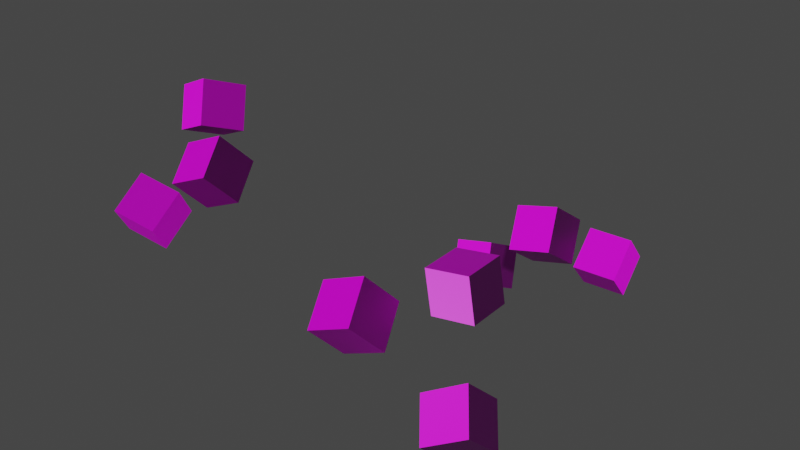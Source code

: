 # Source: boxes001.blend  (saved by Blender 2.80.45; exported with 4.5.12 LTS)
import bpy
from mathutils import Matrix  # noqa: F401  (used for matrix-valued properties, if any)

bpy.ops.wm.read_factory_settings(use_empty=True)
scene = bpy.context.scene
scene.name = 'Scene'

# ---- collections
col_collection = bpy.data.collections.new('Collection'); scene.collection.children.link(col_collection)

# ---- images (referenced by path relative to the original .blend; pixels are not part of the script)
import os
ASSET_DIR = os.environ.get("B2B_ASSET_DIR", "")  # directory of the original .blend (textures are referenced by path, not embedded)
HERE = os.path.dirname(os.path.abspath(__file__))  # packed textures are extracted next to this script under _unpacked/

def load_image(name, relpath, width, height, colorspace="sRGB"):
    """Load a texture the original file referenced (path relative to the .blend, or extracted next to this script)."""
    p = next((c for c in (os.path.join(HERE, relpath), os.path.join(ASSET_DIR, relpath)) if relpath and os.path.exists(c)), "")
    if p:
        img = bpy.data.images.load(p, check_existing=True)
        img.name = name
    else:  # same state as the original file: an image datablock whose file is absent (Cycles renders it pink)
        img = bpy.data.images.new(name, width, height)
        img.source = "FILE"
        img.filepath = "//" + (relpath or name)
    img.colorspace_settings.name = colorspace
    return img
img_box2_normal_png = load_image('box2_normal.png', 'box2_normal.png', 1024, 1024, 'Non-Color')
img_box2_diffuse_png = load_image('box2_diffuse.png', 'box2_diffuse.png', 1024, 1024, 'sRGB')
img_box1_normal_png = load_image('box1_normal.png', 'box1_normal.png', 1024, 1024, 'Non-Color')
img_box1_diffuse_png_001 = load_image('box1_diffuse.png.001', 'box1_diffuse.png', 1024, 1024, 'sRGB')

# ---- materials (node trees are filled in below, after node groups)
mat_materialredwood = bpy.data.materials.new('MaterialRedWood')
mat_materialredwood.alpha_threshold = 0.0
mat_materialredwood.use_transparent_shadow = False
mat_materialredwood.roughness = 0.5
mat_materialredwood.line_color = (0.0, 0.0, 0.0, 1.0)
mat_materialdarkwood = bpy.data.materials.new('MaterialDarkWood')
mat_materialdarkwood.alpha_threshold = 0.0
mat_materialdarkwood.use_transparent_shadow = False
mat_materialdarkwood.roughness = 0.5
mat_materialdarkwood.line_color = (0.0, 0.0, 0.0, 1.0)
mat_materialyellowwood = bpy.data.materials.new('MaterialYellowWood')
mat_materialyellowwood.alpha_threshold = 0.0
mat_materialyellowwood.use_transparent_shadow = False
mat_materialyellowwood.roughness = 0.5
mat_materialyellowwood.line_color = (0.0, 0.0, 0.0, 1.0)

# ---- material node trees
mat_materialredwood.use_nodes = True; mat_materialredwood.node_tree.nodes.clear()
_N = mat_materialredwood.node_tree.nodes; _L = mat_materialredwood.node_tree.links
n0 = _N.new('ShaderNodeBsdfPrincipled'); n0.name = 'Principled BSDF'; n0.location = (10, 300)
n0.distribution = 'GGX'
n0.subsurface_method = 'BURLEY'
n0.inputs[3].default_value = 1.45
n1 = _N.new('ShaderNodeTexImage'); n1.name = 'Image Texture.001'; n1.location = (-644, -19)
n2 = _N.new('ShaderNodeNormalMap'); n2.name = 'Normal Map'; n2.location = (-317, -98)
n3 = _N.new('ShaderNodeOutputMaterial'); n3.name = 'Material Output'; n3.location = (387, 305)
n4 = _N.new('ShaderNodeTexImage'); n4.name = 'Image Texture'; n4.location = (-649, 295)
_L.new(n0.outputs[0], n3.inputs[0])
_L.new(n4.outputs[0], n0.inputs[0])
_L.new(n2.outputs[0], n0.inputs[5])
_L.new(n1.outputs[0], n2.inputs[1])
n3.is_active_output = True
mat_materialdarkwood.use_nodes = True; mat_materialdarkwood.node_tree.nodes.clear()
_N = mat_materialdarkwood.node_tree.nodes; _L = mat_materialdarkwood.node_tree.links
n0 = _N.new('ShaderNodeBsdfPrincipled'); n0.name = 'Principled BSDF'; n0.location = (10, 300)
n0.distribution = 'GGX'
n0.subsurface_method = 'BURLEY'
n0.inputs[3].default_value = 1.45
n1 = _N.new('ShaderNodeTexImage'); n1.name = 'Image Texture.001'; n1.location = (-644, -19)
n1.image = img_box2_normal_png
n2 = _N.new('ShaderNodeNormalMap'); n2.name = 'Normal Map'; n2.location = (-317, -98)
n3 = _N.new('ShaderNodeOutputMaterial'); n3.name = 'Material Output'; n3.location = (387, 305)
n4 = _N.new('ShaderNodeTexImage'); n4.name = 'Image Texture'; n4.location = (-649, 295)
n4.image = img_box2_diffuse_png
_L.new(n0.outputs[0], n3.inputs[0])
_L.new(n4.outputs[0], n0.inputs[0])
_L.new(n2.outputs[0], n0.inputs[5])
_L.new(n1.outputs[0], n2.inputs[1])
n3.is_active_output = True
mat_materialyellowwood.use_nodes = True; mat_materialyellowwood.node_tree.nodes.clear()
_N = mat_materialyellowwood.node_tree.nodes; _L = mat_materialyellowwood.node_tree.links
n0 = _N.new('ShaderNodeBsdfPrincipled'); n0.name = 'Principled BSDF'; n0.location = (10, 300)
n0.distribution = 'GGX'
n0.subsurface_method = 'BURLEY'
n0.inputs[3].default_value = 1.45
n1 = _N.new('ShaderNodeTexImage'); n1.name = 'Image Texture.001'; n1.location = (-644, -19)
n1.image = img_box1_normal_png
n2 = _N.new('ShaderNodeNormalMap'); n2.name = 'Normal Map'; n2.location = (-317, -98)
n3 = _N.new('ShaderNodeOutputMaterial'); n3.name = 'Material Output'; n3.location = (387, 305)
n4 = _N.new('ShaderNodeTexImage'); n4.name = 'Image Texture'; n4.location = (-649, 295)
n4.image = img_box1_diffuse_png_001
_L.new(n0.outputs[0], n3.inputs[0])
_L.new(n4.outputs[0], n0.inputs[0])
_L.new(n2.outputs[0], n0.inputs[5])
_L.new(n1.outputs[0], n2.inputs[1])
n3.is_active_output = True

# ---- world
world_world = bpy.data.worlds.new('World'); scene.world = world_world
world_world.use_nodes = True; world_world.node_tree.nodes.clear()
_N = world_world.node_tree.nodes; _L = world_world.node_tree.links
n0 = _N.new('ShaderNodeOutputWorld'); n0.name = 'World Output'; n0.location = (300, 300)
n1 = _N.new('ShaderNodeBackground'); n1.name = 'Background'; n1.location = (10, 300)
n1.inputs[0].default_value = (0.05088, 0.05088, 0.05088, 1.0)
_L.new(n1.outputs[0], n0.inputs[0])
n0.is_active_output = True
world_world.color = (0.05088, 0.05088, 0.05088)
world_world.use_sun_shadow = False
world_world.sun_shadow_jitter_overblur = 0.0

# ---- meshes
me_cube = bpy.data.meshes.new('Cube')
me_cube.from_pydata([(1.0, 1.0, 1.0), (1.0, 1.0, -1.0), (1.0, -1.0, 1.0), (1.0, -1.0, -1.0), (-1.0, 1.0, 1.0), (-1.0, 1.0, -1.0), (-1.0, -1.0, 1.0), (-1.0, -1.0, -1.0)], [], [(0, 4, 6, 2), (3, 2, 6, 7), (7, 6, 4, 5), (5, 1, 3, 7), (1, 0, 2, 3), (5, 4, 0, 1)])
_uv = me_cube.uv_layers.new(name='UVMap')
_uv.uv.foreach_set('vector', [0.0, 0.0, 1.0, 0.0, 1.0, 1.0, 0.0, 1.0, 0.0, 0.0, 1.0, 0.0, 1.0, 1.0, 0.0, 1.0, 0.0, 0.0, 1.0, 0.0, 1.0, 1.0, 0.0, 1.0, 0.0, 0.0, 1.0, 0.0, 1.0, 1.0, 0.0, 1.0, 0.0, 0.0, 1.0, 0.0, 1.0, 1.0, 0.0, 1.0, 0.0, 0.0, 1.0, 0.0, 1.0, 1.0, 0.0, 1.0])
me_cube.materials.append(mat_materialredwood)
me_cube.use_remesh_preserve_volume = False
me_cube.use_remesh_preserve_attributes = False
me_cube.use_mirror_vertex_groups = False
me_cube.update()
me_cube_001 = bpy.data.meshes.new('Cube.001')
me_cube_001.from_pydata([(1.0, 1.0, 1.0), (1.0, 1.0, -1.0), (1.0, -1.0, 1.0), (1.0, -1.0, -1.0), (-1.0, 1.0, 1.0), (-1.0, 1.0, -1.0), (-1.0, -1.0, 1.0), (-1.0, -1.0, -1.0)], [], [(0, 4, 6, 2), (3, 2, 6, 7), (7, 6, 4, 5), (5, 1, 3, 7), (1, 0, 2, 3), (5, 4, 0, 1)])
_uv = me_cube_001.uv_layers.new(name='UVMap')
_uv.uv.foreach_set('vector', [0.0, 0.0, 1.0, 0.0, 1.0, 1.0, 0.0, 1.0, 0.0, 0.0, 1.0, 0.0, 1.0, 1.0, 0.0, 1.0, 0.0, 0.0, 1.0, 0.0, 1.0, 1.0, 0.0, 1.0, 0.0, 0.0, 1.0, 0.0, 1.0, 1.0, 0.0, 1.0, 0.0, 0.0, 1.0, 0.0, 1.0, 1.0, 0.0, 1.0, 0.0, 0.0, 1.0, 0.0, 1.0, 1.0, 0.0, 1.0])
me_cube_001.materials.append(mat_materialredwood)
me_cube_001.use_remesh_preserve_volume = False
me_cube_001.use_remesh_preserve_attributes = False
me_cube_001.use_mirror_vertex_groups = False
me_cube_001.update()
me_cube_002 = bpy.data.meshes.new('Cube.002')
me_cube_002.from_pydata([(1.0, 1.0, 1.0), (1.0, 1.0, -1.0), (1.0, -1.0, 1.0), (1.0, -1.0, -1.0), (-1.0, 1.0, 1.0), (-1.0, 1.0, -1.0), (-1.0, -1.0, 1.0), (-1.0, -1.0, -1.0)], [], [(0, 4, 6, 2), (3, 2, 6, 7), (7, 6, 4, 5), (5, 1, 3, 7), (1, 0, 2, 3), (5, 4, 0, 1)])
_uv = me_cube_002.uv_layers.new(name='UVMap')
_uv.uv.foreach_set('vector', [0.0, 0.0, 1.0, 0.0, 1.0, 1.0, 0.0, 1.0, 0.0, 0.0, 1.0, 0.0, 1.0, 1.0, 0.0, 1.0, 0.0, 0.0, 1.0, 0.0, 1.0, 1.0, 0.0, 1.0, 0.0, 0.0, 1.0, 0.0, 1.0, 1.0, 0.0, 1.0, 0.0, 0.0, 1.0, 0.0, 1.0, 1.0, 0.0, 1.0, 0.0, 0.0, 1.0, 0.0, 1.0, 1.0, 0.0, 1.0])
me_cube_002.materials.append(mat_materialredwood)
me_cube_002.use_remesh_preserve_volume = False
me_cube_002.use_remesh_preserve_attributes = False
me_cube_002.use_mirror_vertex_groups = False
me_cube_002.update()
me_cube_003 = bpy.data.meshes.new('Cube.003')
me_cube_003.from_pydata([(1.0, 1.0, 1.0), (1.0, 1.0, -1.0), (1.0, -1.0, 1.0), (1.0, -1.0, -1.0), (-1.0, 1.0, 1.0), (-1.0, 1.0, -1.0), (-1.0, -1.0, 1.0), (-1.0, -1.0, -1.0)], [], [(0, 4, 6, 2), (3, 2, 6, 7), (7, 6, 4, 5), (5, 1, 3, 7), (1, 0, 2, 3), (5, 4, 0, 1)])
_uv = me_cube_003.uv_layers.new(name='UVMap')
_uv.uv.foreach_set('vector', [0.0, 0.0, 1.0, 0.0, 1.0, 1.0, 0.0, 1.0, 0.0, 0.0, 1.0, 0.0, 1.0, 1.0, 0.0, 1.0, 0.0, 0.0, 1.0, 0.0, 1.0, 1.0, 0.0, 1.0, 0.0, 0.0, 1.0, 0.0, 1.0, 1.0, 0.0, 1.0, 0.0, 0.0, 1.0, 0.0, 1.0, 1.0, 0.0, 1.0, 0.0, 0.0, 1.0, 0.0, 1.0, 1.0, 0.0, 1.0])
me_cube_003.materials.append(mat_materialdarkwood)
me_cube_003.use_remesh_preserve_volume = False
me_cube_003.use_remesh_preserve_attributes = False
me_cube_003.use_mirror_vertex_groups = False
me_cube_003.update()
me_cube_004 = bpy.data.meshes.new('Cube.004')
me_cube_004.from_pydata([(1.0, 1.0, 1.0), (1.0, 1.0, -1.0), (1.0, -1.0, 1.0), (1.0, -1.0, -1.0), (-1.0, 1.0, 1.0), (-1.0, 1.0, -1.0), (-1.0, -1.0, 1.0), (-1.0, -1.0, -1.0)], [], [(0, 4, 6, 2), (3, 2, 6, 7), (7, 6, 4, 5), (5, 1, 3, 7), (1, 0, 2, 3), (5, 4, 0, 1)])
_uv = me_cube_004.uv_layers.new(name='UVMap')
_uv.uv.foreach_set('vector', [0.0, 0.0, 1.0, 0.0, 1.0, 1.0, 0.0, 1.0, 0.0, 0.0, 1.0, 0.0, 1.0, 1.0, 0.0, 1.0, 0.0, 0.0, 1.0, 0.0, 1.0, 1.0, 0.0, 1.0, 0.0, 0.0, 1.0, 0.0, 1.0, 1.0, 0.0, 1.0, 0.0, 0.0, 1.0, 0.0, 1.0, 1.0, 0.0, 1.0, 0.0, 0.0, 1.0, 0.0, 1.0, 1.0, 0.0, 1.0])
me_cube_004.materials.append(mat_materialdarkwood)
me_cube_004.use_remesh_preserve_volume = False
me_cube_004.use_remesh_preserve_attributes = False
me_cube_004.use_mirror_vertex_groups = False
me_cube_004.update()
me_cube_005 = bpy.data.meshes.new('Cube.005')
me_cube_005.from_pydata([(1.0, 1.0, 1.0), (1.0, 1.0, -1.0), (1.0, -1.0, 1.0), (1.0, -1.0, -1.0), (-1.0, 1.0, 1.0), (-1.0, 1.0, -1.0), (-1.0, -1.0, 1.0), (-1.0, -1.0, -1.0)], [], [(0, 4, 6, 2), (3, 2, 6, 7), (7, 6, 4, 5), (5, 1, 3, 7), (1, 0, 2, 3), (5, 4, 0, 1)])
_uv = me_cube_005.uv_layers.new(name='UVMap')
_uv.uv.foreach_set('vector', [0.0, 0.0, 1.0, 0.0, 1.0, 1.0, 0.0, 1.0, 0.0, 0.0, 1.0, 0.0, 1.0, 1.0, 0.0, 1.0, 0.0, 0.0, 1.0, 0.0, 1.0, 1.0, 0.0, 1.0, 0.0, 0.0, 1.0, 0.0, 1.0, 1.0, 0.0, 1.0, 0.0, 0.0, 1.0, 0.0, 1.0, 1.0, 0.0, 1.0, 0.0, 0.0, 1.0, 0.0, 1.0, 1.0, 0.0, 1.0])
me_cube_005.materials.append(mat_materialdarkwood)
me_cube_005.use_remesh_preserve_volume = False
me_cube_005.use_remesh_preserve_attributes = False
me_cube_005.use_mirror_vertex_groups = False
me_cube_005.update()
me_cube_006 = bpy.data.meshes.new('Cube.006')
me_cube_006.from_pydata([(1.0, 1.0, 1.0), (1.0, 1.0, -1.0), (1.0, -1.0, 1.0), (1.0, -1.0, -1.0), (-1.0, 1.0, 1.0), (-1.0, 1.0, -1.0), (-1.0, -1.0, 1.0), (-1.0, -1.0, -1.0)], [], [(0, 4, 6, 2), (3, 2, 6, 7), (7, 6, 4, 5), (5, 1, 3, 7), (1, 0, 2, 3), (5, 4, 0, 1)])
_uv = me_cube_006.uv_layers.new(name='UVMap')
_uv.uv.foreach_set('vector', [0.0, 0.0, 1.0, 0.0, 1.0, 1.0, 0.0, 1.0, 0.0, 0.0, 1.0, 0.0, 1.0, 1.0, 0.0, 1.0, 0.0, 0.0, 1.0, 0.0, 1.0, 1.0, 0.0, 1.0, 0.0, 0.0, 1.0, 0.0, 1.0, 1.0, 0.0, 1.0, 0.0, 0.0, 1.0, 0.0, 1.0, 1.0, 0.0, 1.0, 0.0, 0.0, 1.0, 0.0, 1.0, 1.0, 0.0, 1.0])
me_cube_006.materials.append(mat_materialyellowwood)
me_cube_006.use_remesh_preserve_volume = False
me_cube_006.use_remesh_preserve_attributes = False
me_cube_006.use_mirror_vertex_groups = False
me_cube_006.update()
me_cube_007 = bpy.data.meshes.new('Cube.007')
me_cube_007.from_pydata([(1.0, 1.0, 1.0), (1.0, 1.0, -1.0), (1.0, -1.0, 1.0), (1.0, -1.0, -1.0), (-1.0, 1.0, 1.0), (-1.0, 1.0, -1.0), (-1.0, -1.0, 1.0), (-1.0, -1.0, -1.0)], [], [(0, 4, 6, 2), (3, 2, 6, 7), (7, 6, 4, 5), (5, 1, 3, 7), (1, 0, 2, 3), (5, 4, 0, 1)])
_uv = me_cube_007.uv_layers.new(name='UVMap')
_uv.uv.foreach_set('vector', [0.0, 0.0, 1.0, 0.0, 1.0, 1.0, 0.0, 1.0, 0.0, 0.0, 1.0, 0.0, 1.0, 1.0, 0.0, 1.0, 0.0, 0.0, 1.0, 0.0, 1.0, 1.0, 0.0, 1.0, 0.0, 0.0, 1.0, 0.0, 1.0, 1.0, 0.0, 1.0, 0.0, 0.0, 1.0, 0.0, 1.0, 1.0, 0.0, 1.0, 0.0, 0.0, 1.0, 0.0, 1.0, 1.0, 0.0, 1.0])
me_cube_007.materials.append(mat_materialyellowwood)
me_cube_007.use_remesh_preserve_volume = False
me_cube_007.use_remesh_preserve_attributes = False
me_cube_007.use_mirror_vertex_groups = False
me_cube_007.update()
me_cube_008 = bpy.data.meshes.new('Cube.008')
me_cube_008.from_pydata([(1.0, 1.0, 1.0), (1.0, 1.0, -1.0), (1.0, -1.0, 1.0), (1.0, -1.0, -1.0), (-1.0, 1.0, 1.0), (-1.0, 1.0, -1.0), (-1.0, -1.0, 1.0), (-1.0, -1.0, -1.0)], [], [(0, 4, 6, 2), (3, 2, 6, 7), (7, 6, 4, 5), (5, 1, 3, 7), (1, 0, 2, 3), (5, 4, 0, 1)])
_uv = me_cube_008.uv_layers.new(name='UVMap')
_uv.uv.foreach_set('vector', [0.0, 0.0, 1.0, 0.0, 1.0, 1.0, 0.0, 1.0, 0.0, 0.0, 1.0, 0.0, 1.0, 1.0, 0.0, 1.0, 0.0, 0.0, 1.0, 0.0, 1.0, 1.0, 0.0, 1.0, 0.0, 0.0, 1.0, 0.0, 1.0, 1.0, 0.0, 1.0, 0.0, 0.0, 1.0, 0.0, 1.0, 1.0, 0.0, 1.0, 0.0, 0.0, 1.0, 0.0, 1.0, 1.0, 0.0, 1.0])
me_cube_008.materials.append(mat_materialyellowwood)
me_cube_008.use_remesh_preserve_volume = False
me_cube_008.use_remesh_preserve_attributes = False
me_cube_008.use_mirror_vertex_groups = False
me_cube_008.update()

# ---- objects
ob_cuberedwood_001 = bpy.data.objects.new('CubeRedWood.001', me_cube)
ob_cuberedwood_000 = bpy.data.objects.new('CubeRedWood.000', me_cube_001)
ob_cuberedwood_002 = bpy.data.objects.new('CubeRedWood.002', me_cube_002)
ob_cubedarkwood_002 = bpy.data.objects.new('CubeDarkWood.002', me_cube_003)
ob_cubedarkwood_001 = bpy.data.objects.new('CubeDarkWood.001', me_cube_004)
ob_cubedarkwood_000 = bpy.data.objects.new('CubeDarkWood.000', me_cube_005)
ob_cubeyellowwood_000 = bpy.data.objects.new('CubeYellowWood.000', me_cube_006)
ob_cubeyellowwood_001 = bpy.data.objects.new('CubeYellowWood.001', me_cube_007)
ob_cubeyellowwood_002 = bpy.data.objects.new('CubeYellowWood.002', me_cube_008)

# ---- transforms, parenting, visibility, modifiers, constraints
ob_cuberedwood_001.location = (3.155, 5.756, 5.419)
ob_cuberedwood_001.rotation_euler = (-0.4648, -0.2511, -0.03106)
ob_cuberedwood_001.lock_rotations_4d = False
ob_cuberedwood_001.empty_display_type = 'ARROWS'
ob_cuberedwood_001.lineart.crease_threshold = 0.0
ob_cuberedwood_000.location = (8.487, 7.782, 6.569)
ob_cuberedwood_000.rotation_euler = (-0.767, -0.03063, -3.051)
ob_cuberedwood_000.lock_rotations_4d = False
ob_cuberedwood_000.empty_display_type = 'ARROWS'
ob_cuberedwood_000.lineart.crease_threshold = 0.0
ob_cuberedwood_002.location = (7.074, 4.564, 8.783)
ob_cuberedwood_002.rotation_euler = (-0.3035, 0.6184, 1.426)
ob_cuberedwood_002.lock_rotations_4d = False
ob_cuberedwood_002.empty_display_type = 'ARROWS'
ob_cuberedwood_002.lineart.crease_threshold = 0.0
ob_cubedarkwood_002.location = (-5.875, -6.255, 9.943)
ob_cubedarkwood_002.rotation_euler = (0.6721, 0.2678, 0.2289)
ob_cubedarkwood_002.lock_rotations_4d = False
ob_cubedarkwood_002.empty_display_type = 'ARROWS'
ob_cubedarkwood_002.lineart.crease_threshold = 0.0
ob_cubedarkwood_001.location = (-5.678, -2.637, 13.66)
ob_cubedarkwood_001.rotation_euler = (-0.3517, -0.4052, -0.2161)
ob_cubedarkwood_001.lock_rotations_4d = False
ob_cubedarkwood_001.empty_display_type = 'ARROWS'
ob_cubedarkwood_001.lineart.crease_threshold = 0.0
ob_cubedarkwood_000.location = (-3.046, -5.168, 12.2)
ob_cubedarkwood_000.rotation_euler = (-0.8826, -0.3893, 0.07237)
ob_cubedarkwood_000.lock_rotations_4d = False
ob_cubedarkwood_000.empty_display_type = 'ARROWS'
ob_cubedarkwood_000.lineart.crease_threshold = 0.0
ob_cubeyellowwood_000.location = (6.924, -7.645, 10.4)
ob_cubeyellowwood_000.rotation_euler = (-0.8826, -0.3893, 0.07237)
ob_cubeyellowwood_000.lock_rotations_4d = False
ob_cubeyellowwood_000.empty_display_type = 'ARROWS'
ob_cubeyellowwood_000.lineart.crease_threshold = 0.0
ob_cubeyellowwood_001.location = (10.94, -6.657, 7.083)
ob_cubeyellowwood_001.rotation_euler = (-2.432, -0.4674, 0.3025)
ob_cubeyellowwood_001.lock_rotations_4d = False
ob_cubeyellowwood_001.empty_display_type = 'ARROWS'
ob_cubeyellowwood_001.lineart.crease_threshold = 0.0
ob_cubeyellowwood_002.location = (8.506, -3.183, 10.21)
ob_cubeyellowwood_002.rotation_euler = (1.56, -1.411, -3.1)
ob_cubeyellowwood_002.lock_rotations_4d = False
ob_cubeyellowwood_002.empty_display_type = 'ARROWS'
ob_cubeyellowwood_002.lineart.crease_threshold = 0.0

# ---- collection membership
col_collection.objects.link(ob_cuberedwood_001)
col_collection.objects.link(ob_cuberedwood_000)
col_collection.objects.link(ob_cuberedwood_002)
col_collection.objects.link(ob_cubedarkwood_002)
col_collection.objects.link(ob_cubedarkwood_001)
col_collection.objects.link(ob_cubedarkwood_000)
col_collection.objects.link(ob_cubeyellowwood_000)
col_collection.objects.link(ob_cubeyellowwood_001)
col_collection.objects.link(ob_cubeyellowwood_002)

# ---- scene / render settings (as saved in the file)
scene.frame_start = 1; scene.frame_end = 250; scene.frame_set(1)
scene.render.engine = 'BLENDER_EEVEE_NEXT'
scene.render.motion_blur_shutter = 1.0
scene.cycles.use_denoising = False
scene.cycles.samples = 128
scene.cycles.sampling_pattern = 'TABULATED_SOBOL'
scene.cycles.use_adaptive_sampling = False
scene.cycles.use_light_tree = False
scene.view_settings.view_transform = 'Filmic'
bpy.context.view_layer.update()

# ---- added for rendering (the .blend has no active camera and no usable light): camera, sun
cam_auto = bpy.data.cameras.new('AutoCamera')
cam_auto.lens = 50.0
cam_auto.sensor_width = 36.0
cam_auto.clip_end = 1000.0
ob_auto_camera = bpy.data.objects.new('AutoCamera', cam_auto)
scene.collection.objects.link(ob_auto_camera)
ob_auto_camera.location = (29.6325, -32.3411, 31.166)
ob_auto_camera.rotation_euler = (1.09748, -7.21219e-08, 0.694738)
scene.camera = ob_auto_camera
light_auto_sun = bpy.data.lights.new('AutoSun', 'SUN')
light_auto_sun.energy = 3.0
light_auto_sun.angle = 0.0523599
ob_auto_sun = bpy.data.objects.new('AutoSun', light_auto_sun)
scene.collection.objects.link(ob_auto_sun)
ob_auto_sun.rotation_euler = (0.872665, 0.174533, 0.523599)
bpy.context.view_layer.update()

